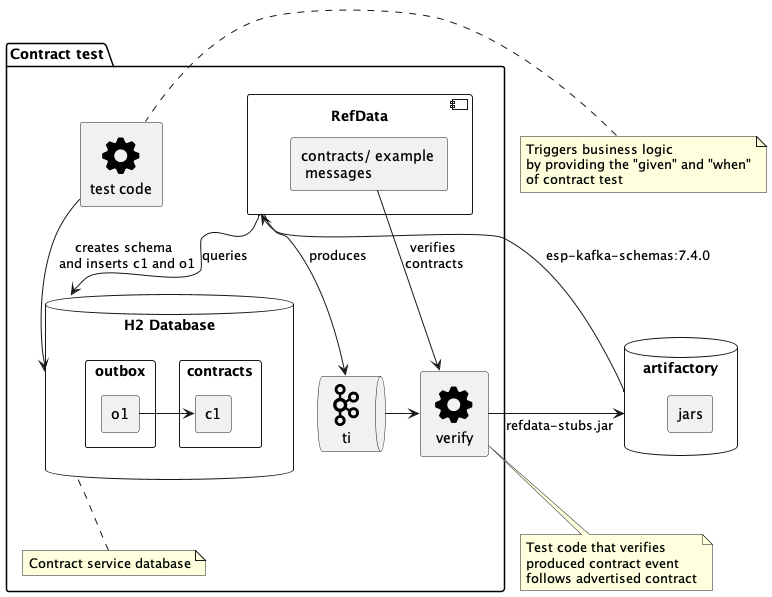

The diagram above was rendered by PlantUML. Its source (embedded in the PNG):
@startuml
!include ./sprites.puml

package "Contract test" as contractTest{
  rectangle "test code" <<$cog>> as tst
    database "H2 Database" as db {
     rectangle contracts {
        rectangle c1
     }
     rectangle outbox {
      rectangle o1
     }
     o1 -> c1
    }

  component RefData as refd {
    rectangle "contracts/ example \n messages" as con
  }
  queue ti <<$kafka>>
  rectangle verify <<$cog>> as ver
  note bottom of db
   Contract service database
  end note
}

note left of tst
    Triggers business logic
    by providing the "given" and "when"
    of contract test
end note

note bottom of ver
  Test code that verifies
  produced contract event
  follows advertised contract
end note

database artifactory as ar {
 rectangle jars
}

tst --> db: creates schema \n and inserts c1 and o1
refd --> ti: produces
ver -> ar: refdata-stubs.jar
ti -> ver
ar --> refd: esp-kafka-schemas:7.4.0
con -> ver: "verifies \ncontracts"
refd --> db: queries

@enduml